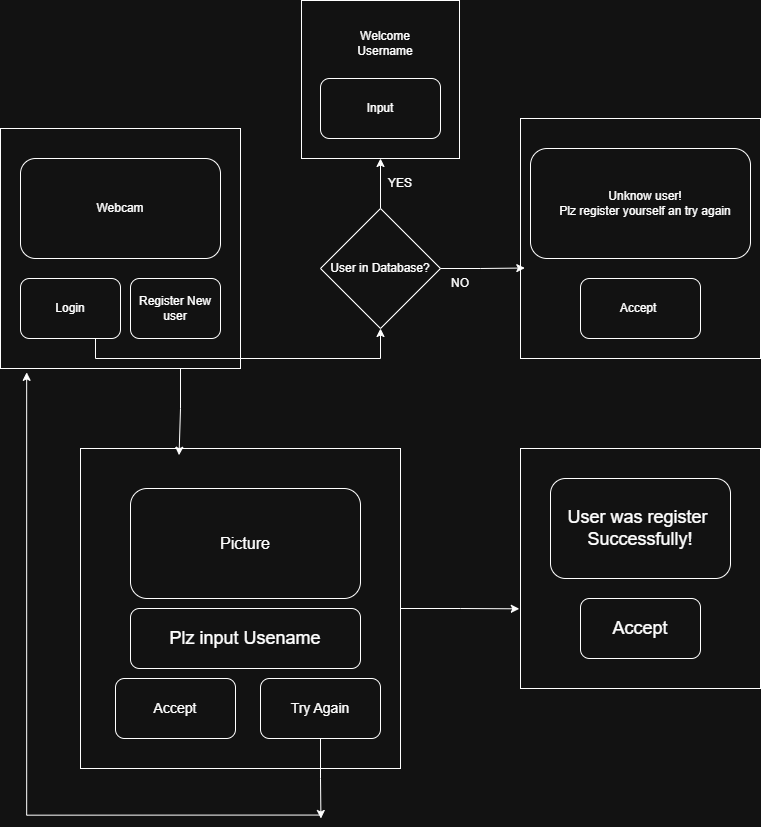

The diagram above was exported from draw.io. Its source (the exported page's mxGraphModel, read from the mxfile embedded in the PNG):
<mxGraphModel dx="1717" dy="878" grid="1" gridSize="10" guides="1" tooltips="1" connect="1" arrows="1" fold="1" page="1" pageScale="1" pageWidth="827" pageHeight="1169" math="0" shadow="0">
  <root>
    <mxCell id="0" />
    <mxCell id="1" parent="0" />
    <mxCell id="dEBzJSuLrEDzJQuEYVDt-1" parent="1" style="whiteSpace=wrap;html=1;aspect=fixed;" value="" vertex="1">
      <mxGeometry height="240" width="240" x="40" y="160" as="geometry" />
    </mxCell>
    <mxCell id="dEBzJSuLrEDzJQuEYVDt-2" parent="1" style="whiteSpace=wrap;html=1;aspect=fixed;" value="" vertex="1">
      <mxGeometry height="240" width="240" x="560" y="150" as="geometry" />
    </mxCell>
    <mxCell id="dEBzJSuLrEDzJQuEYVDt-4" parent="1" style="rounded=1;whiteSpace=wrap;html=1;" value="Webcam" vertex="1">
      <mxGeometry height="100" width="200" x="60" y="190" as="geometry" />
    </mxCell>
    <mxCell id="xo1C4wKMpZ1y0LIXoN9u-31" edge="1" parent="1" source="dEBzJSuLrEDzJQuEYVDt-5" style="edgeStyle=orthogonalEdgeStyle;rounded=0;orthogonalLoop=1;jettySize=auto;html=1;exitX=0.75;exitY=1;exitDx=0;exitDy=0;entryX=0.5;entryY=1;entryDx=0;entryDy=0;" target="dEBzJSuLrEDzJQuEYVDt-8">
      <mxGeometry relative="1" as="geometry" />
    </mxCell>
    <mxCell id="dEBzJSuLrEDzJQuEYVDt-5" parent="1" style="rounded=1;whiteSpace=wrap;html=1;" value="Login" vertex="1">
      <mxGeometry height="60" width="100" x="60" y="310" as="geometry" />
    </mxCell>
    <mxCell id="dEBzJSuLrEDzJQuEYVDt-7" parent="1" style="rounded=1;whiteSpace=wrap;html=1;" value="Register New user" vertex="1">
      <mxGeometry height="60" width="90" x="170" y="310" as="geometry" />
    </mxCell>
    <mxCell id="dEBzJSuLrEDzJQuEYVDt-16" edge="1" parent="1" source="dEBzJSuLrEDzJQuEYVDt-8" style="edgeStyle=orthogonalEdgeStyle;rounded=0;orthogonalLoop=1;jettySize=auto;html=1;entryX=0.5;entryY=1;entryDx=0;entryDy=0;" target="dEBzJSuLrEDzJQuEYVDt-9">
      <mxGeometry relative="1" as="geometry" />
    </mxCell>
    <mxCell id="dEBzJSuLrEDzJQuEYVDt-8" parent="1" style="rhombus;whiteSpace=wrap;html=1;" value="&lt;div&gt;User in Database?&lt;/div&gt;" vertex="1">
      <mxGeometry height="120" width="120" x="360" y="240" as="geometry" />
    </mxCell>
    <mxCell id="dEBzJSuLrEDzJQuEYVDt-9" parent="1" style="whiteSpace=wrap;html=1;aspect=fixed;" value="" vertex="1">
      <mxGeometry height="158" width="158" x="341" y="32" as="geometry" />
    </mxCell>
    <mxCell id="dEBzJSuLrEDzJQuEYVDt-12" parent="1" style="rounded=1;whiteSpace=wrap;html=1;" value="" vertex="1">
      <mxGeometry height="110" width="220" x="570" y="180" as="geometry" />
    </mxCell>
    <mxCell id="dEBzJSuLrEDzJQuEYVDt-13" parent="1" style="rounded=1;whiteSpace=wrap;html=1;" value="" vertex="1">
      <mxGeometry height="60" width="120" x="620" y="310" as="geometry" />
    </mxCell>
    <mxCell id="dEBzJSuLrEDzJQuEYVDt-14" parent="1" style="text;html=1;whiteSpace=wrap;strokeColor=none;fillColor=none;align=center;verticalAlign=middle;rounded=0;" value="Unknow user!&lt;div&gt;Plz register yourself an try again&lt;/div&gt;" vertex="1">
      <mxGeometry height="90" width="190" x="590" y="190" as="geometry" />
    </mxCell>
    <mxCell id="dEBzJSuLrEDzJQuEYVDt-15" parent="1" style="text;html=1;whiteSpace=wrap;strokeColor=none;fillColor=none;align=center;verticalAlign=middle;rounded=0;" value="&amp;nbsp; &amp;nbsp; &amp;nbsp;Accept" vertex="1">
      <mxGeometry height="30" width="60" x="640" y="325" as="geometry" />
    </mxCell>
    <mxCell id="dEBzJSuLrEDzJQuEYVDt-17" edge="1" parent="1" source="dEBzJSuLrEDzJQuEYVDt-8" style="edgeStyle=orthogonalEdgeStyle;rounded=0;orthogonalLoop=1;jettySize=auto;html=1;exitX=1;exitY=0.5;exitDx=0;exitDy=0;entryX=0.018;entryY=0.623;entryDx=0;entryDy=0;entryPerimeter=0;" target="dEBzJSuLrEDzJQuEYVDt-2">
      <mxGeometry relative="1" as="geometry" />
    </mxCell>
    <mxCell id="dEBzJSuLrEDzJQuEYVDt-19" parent="1" style="text;html=1;whiteSpace=wrap;strokeColor=none;fillColor=none;align=center;verticalAlign=middle;rounded=0;" value="NO" vertex="1">
      <mxGeometry height="30" width="60" x="470" y="300" as="geometry" />
    </mxCell>
    <mxCell id="dEBzJSuLrEDzJQuEYVDt-20" parent="1" style="text;html=1;whiteSpace=wrap;strokeColor=none;fillColor=none;align=center;verticalAlign=middle;rounded=0;" value="YES" vertex="1">
      <mxGeometry height="30" width="60" x="410" y="200" as="geometry" />
    </mxCell>
    <mxCell id="dEBzJSuLrEDzJQuEYVDt-21" parent="1" style="rounded=1;whiteSpace=wrap;html=1;" value="Input" vertex="1">
      <mxGeometry height="60" width="120" x="360" y="110" as="geometry" />
    </mxCell>
    <mxCell id="dEBzJSuLrEDzJQuEYVDt-22" parent="1" style="text;html=1;whiteSpace=wrap;strokeColor=none;fillColor=none;align=center;verticalAlign=middle;rounded=0;" value="Welcome&lt;div&gt;Username&lt;/div&gt;" vertex="1">
      <mxGeometry height="50" width="110" x="370" y="50" as="geometry" />
    </mxCell>
    <mxCell id="dEBzJSuLrEDzJQuEYVDt-23" parent="1" style="rounded=1;whiteSpace=wrap;html=1;" value="" vertex="1">
      <mxGeometry height="60" width="120" x="180" y="500" as="geometry" />
    </mxCell>
    <mxCell id="dEBzJSuLrEDzJQuEYVDt-24" parent="1" style="whiteSpace=wrap;html=1;aspect=fixed;" value="" vertex="1">
      <mxGeometry height="320" width="320" x="120" y="480" as="geometry" />
    </mxCell>
    <mxCell id="dEBzJSuLrEDzJQuEYVDt-26" parent="1" style="rounded=1;whiteSpace=wrap;html=1;" value="&lt;font size=&quot;3&quot;&gt;Picture&lt;/font&gt;" vertex="1">
      <mxGeometry height="110" width="230" x="170" y="520" as="geometry" />
    </mxCell>
    <mxCell id="dEBzJSuLrEDzJQuEYVDt-27" parent="1" style="rounded=1;whiteSpace=wrap;html=1;" value="&lt;font style=&quot;font-size: 18px;&quot;&gt;Plz input Usename&lt;/font&gt;" vertex="1">
      <mxGeometry height="60" width="230" x="170" y="640" as="geometry" />
    </mxCell>
    <mxCell id="dEBzJSuLrEDzJQuEYVDt-29" parent="1" style="rounded=1;whiteSpace=wrap;html=1;" value="&lt;font style=&quot;font-size: 14px;&quot;&gt;Accept&lt;/font&gt;" vertex="1">
      <mxGeometry height="60" width="120" x="155" y="710" as="geometry" />
    </mxCell>
    <mxCell id="dEBzJSuLrEDzJQuEYVDt-39" edge="1" parent="1" source="dEBzJSuLrEDzJQuEYVDt-30" style="edgeStyle=orthogonalEdgeStyle;rounded=0;orthogonalLoop=1;jettySize=auto;html=1;exitX=0.5;exitY=1;exitDx=0;exitDy=0;">
      <mxGeometry relative="1" as="geometry">
        <mxPoint x="360.42857142857156" y="850" as="targetPoint" />
      </mxGeometry>
    </mxCell>
    <mxCell id="dEBzJSuLrEDzJQuEYVDt-30" parent="1" style="rounded=1;whiteSpace=wrap;html=1;" value="&lt;font style=&quot;font-size: 14px;&quot;&gt;Try Again&lt;/font&gt;" vertex="1">
      <mxGeometry height="60" width="120" x="300" y="710" as="geometry" />
    </mxCell>
    <mxCell id="dEBzJSuLrEDzJQuEYVDt-32" parent="1" style="whiteSpace=wrap;html=1;aspect=fixed;" value="" vertex="1">
      <mxGeometry height="240" width="240" x="560" y="480" as="geometry" />
    </mxCell>
    <mxCell id="dEBzJSuLrEDzJQuEYVDt-33" parent="1" style="rounded=1;whiteSpace=wrap;html=1;" value="&lt;span style=&quot;font-size: 18px;&quot;&gt;User was register&amp;nbsp;&lt;/span&gt;&lt;div&gt;&lt;span style=&quot;font-size: 18px;&quot;&gt;Successfully!&lt;/span&gt;&lt;/div&gt;" vertex="1">
      <mxGeometry height="100" width="180" x="590" y="510" as="geometry" />
    </mxCell>
    <mxCell id="dEBzJSuLrEDzJQuEYVDt-34" parent="1" style="rounded=1;whiteSpace=wrap;html=1;" value="&lt;font style=&quot;font-size: 18px;&quot;&gt;Accept&lt;/font&gt;" vertex="1">
      <mxGeometry height="60" width="120" x="620" y="630" as="geometry" />
    </mxCell>
    <mxCell id="dEBzJSuLrEDzJQuEYVDt-35" edge="1" parent="1" source="dEBzJSuLrEDzJQuEYVDt-24" style="edgeStyle=orthogonalEdgeStyle;rounded=0;orthogonalLoop=1;jettySize=auto;html=1;exitX=1;exitY=0.5;exitDx=0;exitDy=0;entryX=-0.005;entryY=0.668;entryDx=0;entryDy=0;entryPerimeter=0;" target="dEBzJSuLrEDzJQuEYVDt-32">
      <mxGeometry relative="1" as="geometry" />
    </mxCell>
    <mxCell id="dEBzJSuLrEDzJQuEYVDt-38" edge="1" parent="1" style="edgeStyle=orthogonalEdgeStyle;rounded=0;orthogonalLoop=1;jettySize=auto;html=1;exitX=0.5;exitY=1;exitDx=0;exitDy=0;entryX=0.109;entryY=1.016;entryDx=0;entryDy=0;entryPerimeter=0;" target="dEBzJSuLrEDzJQuEYVDt-1">
      <mxGeometry relative="1" as="geometry">
        <mxPoint x="359.9999999999998" y="846.56" as="sourcePoint" />
        <mxPoint x="67.36000000000013" y="473.4399999999999" as="targetPoint" />
      </mxGeometry>
    </mxCell>
    <mxCell id="dEBzJSuLrEDzJQuEYVDt-40" edge="1" parent="1" source="dEBzJSuLrEDzJQuEYVDt-1" style="edgeStyle=orthogonalEdgeStyle;rounded=0;orthogonalLoop=1;jettySize=auto;html=1;exitX=0.75;exitY=1;exitDx=0;exitDy=0;entryX=0.308;entryY=0.021;entryDx=0;entryDy=0;entryPerimeter=0;" target="dEBzJSuLrEDzJQuEYVDt-24">
      <mxGeometry relative="1" as="geometry" />
    </mxCell>
  </root>
</mxGraphModel>